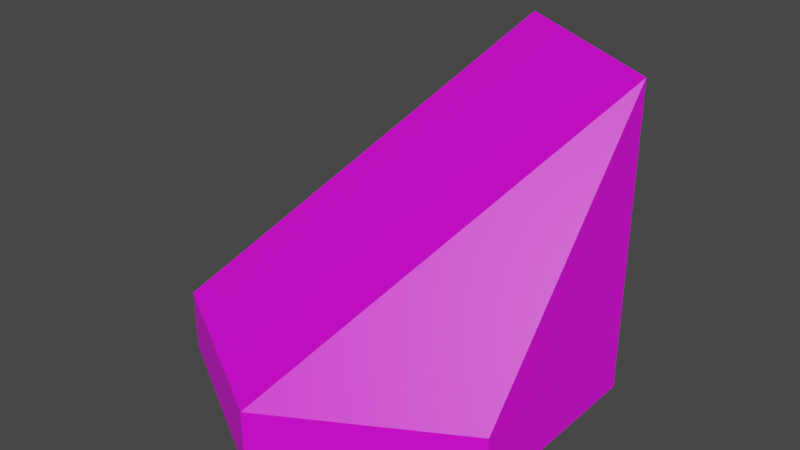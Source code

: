 # Source: sand_road_tile.blend  (saved by Blender 4.0.36; exported with 4.5.12 LTS)
import bpy
from mathutils import Matrix  # noqa: F401  (used for matrix-valued properties, if any)

bpy.ops.wm.read_factory_settings(use_empty=True)
scene = bpy.context.scene
scene.name = 'Scene'

# ---- collections
col_collection = bpy.data.collections.new('Collection'); scene.collection.children.link(col_collection)

# ---- images (referenced by path relative to the original .blend; pixels are not part of the script)
import os
ASSET_DIR = os.environ.get("B2B_ASSET_DIR", "")  # directory of the original .blend (textures are referenced by path, not embedded)
HERE = os.path.dirname(os.path.abspath(__file__))  # packed textures are extracted next to this script under _unpacked/

def load_image(name, relpath, width, height, colorspace="sRGB"):
    """Load a texture the original file referenced (path relative to the .blend, or extracted next to this script)."""
    p = next((c for c in (os.path.join(HERE, relpath), os.path.join(ASSET_DIR, relpath)) if relpath and os.path.exists(c)), "")
    if p:
        img = bpy.data.images.load(p, check_existing=True)
        img.name = name
    else:  # same state as the original file: an image datablock whose file is absent (Cycles renders it pink)
        img = bpy.data.images.new(name, width, height)
        img.source = "FILE"
        img.filepath = "//" + (relpath or name)
    img.colorspace_settings.name = colorspace
    return img
img_base_palette_png = load_image('base_palette.png', 'base_palette.png', 1024, 1024, 'sRGB')

# ---- materials (node trees are filled in below, after node groups)
mat_basepalette = bpy.data.materials.new('BasePalette')
mat_basepalette.alpha_threshold = 0.0
mat_basepalette.use_transparent_shadow = False
mat_basepalette.roughness = 0.5
mat_basepalette.line_color = (0.0, 0.0, 0.0, 1.0)
mat_outline = bpy.data.materials.new('Outline')
mat_outline.use_transparent_shadow = False

# ---- material node trees
mat_basepalette.use_nodes = True; mat_basepalette.node_tree.nodes.clear()
_N = mat_basepalette.node_tree.nodes; _L = mat_basepalette.node_tree.links
n0 = _N.new('ShaderNodeOutputMaterial'); n0.name = 'Material Output'; n0.location = (300, 300)
n1 = _N.new('ShaderNodeBsdfPrincipled'); n1.name = 'Principled BSDF'; n1.location = (10, 300)
n1.distribution = 'GGX'
n1.subsurface_method = 'RANDOM_WALK_SKIN'
n1.inputs[3].default_value = 1.45
n1.inputs[27].default_value = (0.0, 0.0, 0.0, 1.0)
n1.inputs[28].default_value = 1.0
n2 = _N.new('ShaderNodeTexImage'); n2.name = 'Image Texture'; n2.location = (-464, 137)
n2.image = img_base_palette_png
_L.new(n1.outputs[0], n0.inputs[0])
_L.new(n2.outputs[0], n1.inputs[0])
n0.is_active_output = True
mat_outline.use_nodes = True; mat_outline.node_tree.nodes.clear()
_N = mat_outline.node_tree.nodes; _L = mat_outline.node_tree.links
n0 = _N.new('ShaderNodeBsdfPrincipled'); n0.name = 'Principled BSDF'; n0.location = (10, 300)
n0.inputs[3].default_value = 1.45
n1 = _N.new('ShaderNodeOutputMaterial'); n1.name = 'Material Output'; n1.location = (300, 300)
n2 = _N.new('ShaderNodeTexImage'); n2.name = 'Image Texture'; n2.location = (-306, 177)
n2.image = img_base_palette_png
_L.new(n0.outputs[0], n1.inputs[0])
_L.new(n2.outputs[0], n0.inputs[0])
n1.is_active_output = True

# ---- world
world_world = bpy.data.worlds.new('World'); scene.world = world_world
world_world.use_nodes = True; world_world.node_tree.nodes.clear()
_N = world_world.node_tree.nodes; _L = world_world.node_tree.links
n0 = _N.new('ShaderNodeOutputWorld'); n0.name = 'World Output'; n0.location = (300, 300)
n1 = _N.new('ShaderNodeBackground'); n1.name = 'Background'; n1.location = (10, 300)
n1.inputs[0].default_value = (0.05088, 0.05088, 0.05088, 1.0)
_L.new(n1.outputs[0], n0.inputs[0])
n0.is_active_output = True
world_world.color = (0.05088, 0.05088, 0.05088)
world_world.use_sun_shadow = False
world_world.sun_shadow_jitter_overblur = 0.0

# ---- meshes
me_cylinder = bpy.data.meshes.new('Cylinder')
me_cylinder.from_pydata([(-5.262e-09, 1.0, -3.725e-08), (-5.262e-09, 0.9194, 0.3), (0.866, 0.5, -3.725e-08), (0.7962, 0.4597, 0.3), (0.866, -0.5, -3.725e-08), (0.7962, -0.4597, 0.3), (-5.262e-09, -1.0, -3.725e-08), (-5.262e-09, -0.9194, 0.3), (-0.866, -0.5, -3.725e-08), (-0.7962, -0.4597, 0.3), (-0.866, 0.5, -3.725e-08), (-0.7962, 0.4597, 0.3), (0.866, 0.5, 0.3), (-5.262e-09, 1.0, 0.3), (0.866, -0.5, 0.3), (-5.262e-09, -1.0, 0.3), (-0.866, -0.5, 0.3), (-0.866, 0.5, 0.3)], [], [(0, 13, 12, 2), (2, 12, 14, 4), (4, 14, 15, 6), (6, 15, 16, 8), (3, 1, 11, 9, 7, 5), (8, 16, 17, 10), (10, 17, 13, 0), (0, 2, 4, 6, 8, 10), (1, 3, 12, 13), (3, 5, 14, 12), (5, 7, 15, 14), (7, 9, 16, 15), (9, 11, 17, 16), (11, 1, 13, 17)])
me_cylinder.polygons.foreach_set('material_index', [0, 0, 0, 0, 0, 0, 0, 0, 1, 1, 1, 1, 1, 1])
_uv = me_cylinder.uv_layers.new(name='UVMap')
_uv.uv.foreach_set('vector', [0.4184, 0.7908, 0.4184, 0.7908, 0.4184, 0.7908, 0.4184, 0.7908, 0.4184, 0.7908, 0.4184, 0.7908, 0.4184, 0.7908, 0.4184, 0.7908, 0.4184, 0.7908, 0.4184, 0.7908, 0.4184, 0.7908, 0.4184, 0.7908, 0.4184, 0.7908, 0.4184, 0.7908, 0.4184, 0.7908, 0.4184, 0.7908, 0.4184, 0.7908, 0.4184, 0.7908, 0.4184, 0.7908, 0.4184, 0.7908, 0.4184, 0.7908, 0.4184, 0.7908, 0.4184, 0.7908, 0.4184, 0.7908, 0.4184, 0.7908, 0.4184, 0.7908, 0.4184, 0.7908, 0.4184, 0.7908, 0.4184, 0.7908, 0.4184, 0.7908, 0.4184, 0.7908, 0.4184, 0.7908, 0.4184, 0.7908, 0.4184, 0.7908, 0.4184, 0.7908, 0.4184, 0.7908, 0.4906, 0.946, 0.4906, 0.946, 0.4906, 0.946, 0.4906, 0.946, 0.4906, 0.946, 0.4906, 0.946, 0.4906, 0.946, 0.4906, 0.946, 0.4906, 0.946, 0.4906, 0.946, 0.4906, 0.946, 0.4906, 0.946, 0.4906, 0.946, 0.4906, 0.946, 0.4906, 0.946, 0.4906, 0.946, 0.4906, 0.946, 0.4906, 0.946, 0.4906, 0.946, 0.4906, 0.946, 0.4906, 0.946, 0.4906, 0.946, 0.4906, 0.946, 0.4906, 0.946])
me_cylinder.materials.append(mat_basepalette)
me_cylinder.materials.append(mat_outline)
me_cylinder.update()
me_cylinder_008 = bpy.data.meshes.new('Cylinder.008')
me_cylinder_008.from_pydata([(0.0, 1.0, -2.235e-08), (0.866, 0.5, -2.235e-08), (0.866, -0.5, -2.235e-08), (-5.588e-09, -1.0, -2.235e-08), (-0.866, -0.5, -2.235e-08), (-0.866, 0.5, -2.98e-08), (0.866, 0.5, 0.3), (0.0, 1.0, 0.3), (-5.588e-09, -1.0, 0.3), (-0.866, -0.5, 0.3), (0.866, 0.5, 1.5), (-3.725e-09, 1.0, 1.5), (0.866, -0.5, 0.3), (-0.866, 0.5, 0.3), (0.866, 0.5, 0.37), (-0.8155, -0.4125, 0.37), (-2.174e-10, 1.0, 0.37), (0.05055, -0.9125, 0.37), (0.866, -0.4416, 0.37), (-0.8155, 0.5292, 0.37)], [], [(0, 7, 6, 1), (1, 6, 12, 2), (2, 12, 8, 3), (3, 8, 9, 4), (4, 9, 13, 5), (5, 13, 7, 0), (0, 1, 2, 3, 4, 5), (19, 15, 11), (15, 17, 10, 11), (18, 14, 10), (14, 16, 11, 10), (17, 18, 10), (16, 19, 11), (7, 13, 19, 16), (8, 12, 18, 17), (6, 7, 16, 14), (12, 6, 14, 18), (9, 8, 17, 15), (13, 9, 15, 19)])
me_cylinder_008.polygons.foreach_set('material_index', [0, 0, 0, 0, 0, 0, 0, 0, 0, 0, 0, 0, 0, 1, 1, 1, 1, 1, 1])
_uv = me_cylinder_008.uv_layers.new(name='UVMap')
_uv.uv.foreach_set('vector', [0.4184, 0.7908, 0.4184, 0.7908, 0.4184, 0.7908, 0.4184, 0.7908, 0.4184, 0.7908, 0.4184, 0.7908, 0.4184, 0.7908, 0.4184, 0.7908, 0.4184, 0.7908, 0.4184, 0.7908, 0.4184, 0.7908, 0.4184, 0.7908, 0.4184, 0.7908, 0.4184, 0.7908, 0.4184, 0.7908, 0.4184, 0.7908, 0.4184, 0.7908, 0.4184, 0.7908, 0.4184, 0.7908, 0.4184, 0.7908, 0.4184, 0.7908, 0.4184, 0.7908, 0.4184, 0.7908, 0.4184, 0.7908, 0.4184, 0.7908, 0.4184, 0.7908, 0.4184, 0.7908, 0.4184, 0.7908, 0.4184, 0.7908, 0.4184, 0.7908, 0.4184, 0.7908, 0.4184, 0.7908, 0.4184, 0.7908, 0.4184, 0.7908, 0.4184, 0.7908, 0.4184, 0.7908, 0.4184, 0.7908, 0.4184, 0.7908, 0.4184, 0.7908, 0.4184, 0.7908, 0.4184, 0.7908, 0.4184, 0.7908, 0.4184, 0.7908, 0.4184, 0.7908, 0.4184, 0.7908, 0.4184, 0.7908, 0.4184, 0.7908, 0.4184, 0.7908, 0.4184, 0.7908, 0.4184, 0.7908, 0.4184, 0.7908, 0.4184, 0.7908, 0.4184, 0.7908, 0.4184, 0.7908, 0.4184, 0.7908, 0.4184, 0.7908, 0.4184, 0.7908, 0.4184, 0.7908, 0.4184, 0.7908, 0.4184, 0.7908, 0.4184, 0.7908, 0.4184, 0.7908, 0.4184, 0.7908, 0.4184, 0.7908, 0.4184, 0.7908, 0.4184, 0.7908, 0.4184, 0.7908, 0.4184, 0.7908, 0.4184, 0.7908, 0.4184, 0.7908, 0.4184, 0.7908, 0.4184, 0.7908, 0.4184, 0.7908, 0.4184, 0.7908])
me_cylinder_008.materials.append(mat_basepalette)
me_cylinder_008.materials.append(mat_outline)
me_cylinder_008.update()
me_cylinder_002 = bpy.data.meshes.new('Cylinder.002')
me_cylinder_002.from_pydata([(-5.262e-09, 1.0, -3.725e-08), (-5.262e-09, 0.9194, 0.9), (0.866, 0.5, -3.725e-08), (0.7962, 0.4597, 0.9), (0.866, -0.5, -3.725e-08), (0.7962, -0.4597, 0.9), (-5.262e-09, -1.0, -3.725e-08), (-5.262e-09, -0.9194, 0.9), (-0.866, -0.5, -3.725e-08), (-0.7962, -0.4597, 0.9), (-0.866, 0.5, -3.725e-08), (-0.7962, 0.4597, 0.9), (0.866, 0.5, 0.9), (-5.262e-09, 1.0, 0.9), (0.866, -0.5, 0.9), (-5.262e-09, -1.0, 0.9), (-0.866, -0.5, 0.9), (-0.866, 0.5, 0.9)], [], [(0, 13, 12, 2), (2, 12, 14, 4), (4, 14, 15, 6), (6, 15, 16, 8), (3, 1, 11, 9, 7, 5), (8, 16, 17, 10), (10, 17, 13, 0), (0, 2, 4, 6, 8, 10), (1, 3, 12, 13), (3, 5, 14, 12), (5, 7, 15, 14), (7, 9, 16, 15), (9, 11, 17, 16), (11, 1, 13, 17)])
me_cylinder_002.polygons.foreach_set('material_index', [0, 0, 0, 0, 0, 0, 0, 0, 1, 1, 1, 1, 1, 1])
_uv = me_cylinder_002.uv_layers.new(name='UVMap')
_uv.uv.foreach_set('vector', [0.4184, 0.7908, 0.4184, 0.7908, 0.4184, 0.7908, 0.4184, 0.7908, 0.4184, 0.7908, 0.4184, 0.7908, 0.4184, 0.7908, 0.4184, 0.7908, 0.4184, 0.7908, 0.4184, 0.7908, 0.4184, 0.7908, 0.4184, 0.7908, 0.4184, 0.7908, 0.4184, 0.7908, 0.4184, 0.7908, 0.4184, 0.7908, 0.4184, 0.7908, 0.4184, 0.7908, 0.4184, 0.7908, 0.4184, 0.7908, 0.4184, 0.7908, 0.4184, 0.7908, 0.4184, 0.7908, 0.4184, 0.7908, 0.4184, 0.7908, 0.4184, 0.7908, 0.4184, 0.7908, 0.4184, 0.7908, 0.4184, 0.7908, 0.4184, 0.7908, 0.4184, 0.7908, 0.4184, 0.7908, 0.4184, 0.7908, 0.4184, 0.7908, 0.4184, 0.7908, 0.4184, 0.7908, 0.4596, 0.9537, 0.4596, 0.9537, 0.4596, 0.9537, 0.4596, 0.9537, 0.4596, 0.9537, 0.4596, 0.9537, 0.4596, 0.9537, 0.4596, 0.9537, 0.4596, 0.9537, 0.4596, 0.9537, 0.4596, 0.9537, 0.4596, 0.9537, 0.4596, 0.9537, 0.4596, 0.9537, 0.4596, 0.9537, 0.4596, 0.9537, 0.4596, 0.9537, 0.4596, 0.9537, 0.4596, 0.9537, 0.4596, 0.9537, 0.4596, 0.9537, 0.4596, 0.9537, 0.4596, 0.9537, 0.4596, 0.9537])
me_cylinder_002.materials.append(mat_basepalette)
me_cylinder_002.materials.append(mat_outline)
me_cylinder_002.update()

# ---- objects
ob_sandtile_col = bpy.data.objects.new('SandTile-col', me_cylinder)
ob_sandstairtile_col = bpy.data.objects.new('SandStairTile-col', me_cylinder_008)
ob_sandhalftile_col = bpy.data.objects.new('SandHalfTile-col', me_cylinder_002)

# ---- transforms, parenting, visibility, modifiers, constraints
ob_sandtile_col.location = (0.0, 0.0, 0.0)
ob_sandtile_col.hide_render = True
ob_sandstairtile_col.location = (0.0, 0.0, 0.0)
ob_sandhalftile_col.location = (0.0, 0.0, 0.0)
ob_sandhalftile_col.hide_render = True

# ---- collection membership
col_collection.objects.link(ob_sandtile_col)
col_collection.objects.link(ob_sandstairtile_col)
col_collection.objects.link(ob_sandhalftile_col)

# ---- scene / render settings (as saved in the file)
scene.frame_start = 1; scene.frame_end = 250; scene.frame_set(221)
scene.render.engine = 'BLENDER_EEVEE_NEXT'
scene.cycles.sampling_pattern = 'TABULATED_SOBOL'
scene.view_settings.view_transform = 'Filmic'
bpy.context.view_layer.update()

# ---- added for rendering (the .blend has no active camera and no usable light): camera, sun
cam_auto = bpy.data.cameras.new('AutoCamera')
cam_auto.lens = 50.0
cam_auto.sensor_width = 36.0
cam_auto.clip_end = 1000.0
ob_auto_camera = bpy.data.objects.new('AutoCamera', cam_auto)
scene.collection.objects.link(ob_auto_camera)
ob_auto_camera.location = (2.81396, -3.37675, 3.00117)
ob_auto_camera.rotation_euler = (1.09748, -7.21219e-08, 0.694738)
scene.camera = ob_auto_camera
light_auto_sun = bpy.data.lights.new('AutoSun', 'SUN')
light_auto_sun.energy = 3.0
light_auto_sun.angle = 0.0523599
ob_auto_sun = bpy.data.objects.new('AutoSun', light_auto_sun)
scene.collection.objects.link(ob_auto_sun)
ob_auto_sun.rotation_euler = (0.872665, 0.174533, 0.523599)
bpy.context.view_layer.update()
